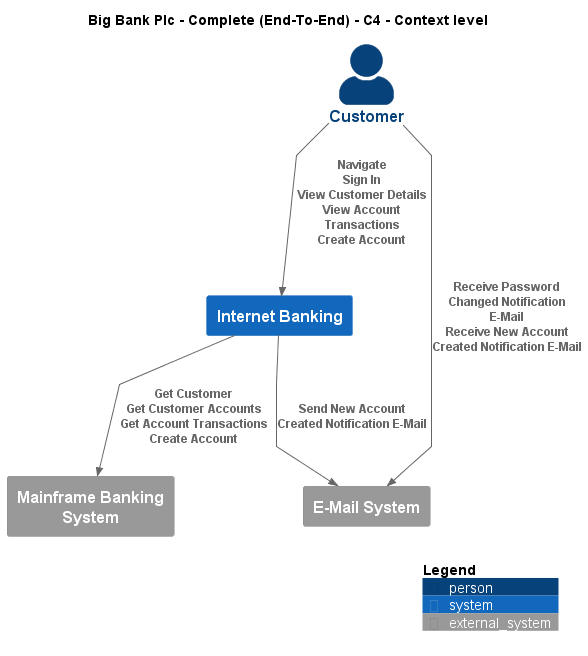

The diagram above was rendered by PlantUML. Its source (embedded in the PNG):
@startuml
!include ..\..\..\.c4s\C4_Context.puml

AddElementTag("c4interflow:lifecycle:new", $bgColor=green, $fontColor=#ffffff, $borderColor=green, $shadowing="False")
AddElementTag("c4interflow:lifecycle:changed", $bgColor=orange, $fontColor=#ffffff, $borderColor=orange, $shadowing="False")
AddElementTag("c4interflow:lifecycle:removed", $bgColor=red, $fontColor=#ffffff, $borderColor=red, $shadowing="False")

AddRelTag("c4interflow:lifecycle:new", $textColor=green, $lineColor=green)
AddRelTag("c4interflow:lifecycle:changed", $textColor=orange, $lineColor=orange)
AddRelTag("c4interflow:lifecycle:removed", $textColor=red, $lineColor=red)

SHOW_PERSON_PORTRAIT()
LAYOUT_TOP_DOWN()

skinparam linetype polyline

title Big Bank Plc - Complete (End-To-End) - C4 - Context level

Person(BigBankPlc.Actors.Customer, "Customer", "")
System(BigBankPlc.SoftwareSystems.InternetBanking, "Internet Banking", "")
System_Ext(BigBankPlc.SoftwareSystems.MainframeBankingSystem, "Mainframe Banking System", "")
System_Ext(BigBankPlc.SoftwareSystems.EMailSystem, "E-Mail System", "")

Rel(BigBankPlc.Actors.Customer, BigBankPlc.SoftwareSystems.InternetBanking, "Navigate\nSign In\nView Customer Details\nView Account Transactions\nCreate Account")
Rel(BigBankPlc.SoftwareSystems.InternetBanking, BigBankPlc.SoftwareSystems.MainframeBankingSystem, "Get Customer\nGet Customer Accounts\nGet Account Transactions\nCreate Account")
Rel(BigBankPlc.SoftwareSystems.InternetBanking, BigBankPlc.SoftwareSystems.EMailSystem, "Send New Account Created Notification E-Mail")
Rel(BigBankPlc.Actors.Customer, BigBankPlc.SoftwareSystems.EMailSystem, "Receive Password Changed Notification E-Mail\nReceive New Account Created Notification E-Mail")


SHOW_LEGEND()
@enduml